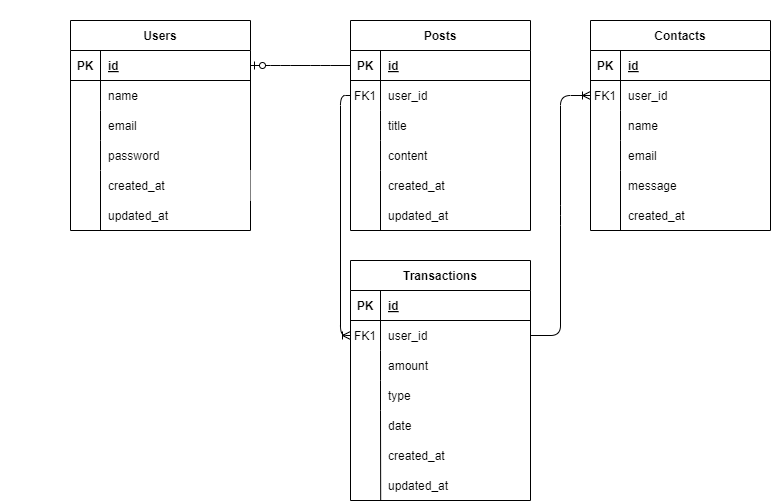

The diagram above was exported from draw.io. Its source (the exported page's mxGraphModel, read from the mxfile embedded in the PNG):
<mxGraphModel dx="1467" dy="1139" grid="1" gridSize="10" guides="1" tooltips="1" connect="1" arrows="1" fold="1" page="1" pageScale="1" pageWidth="827" pageHeight="1169" math="0" shadow="0">
  <root>
    <mxCell id="0" />
    <mxCell id="1" parent="0" />
    <mxCell id="3" value="Users" style="shape=table;startSize=30;container=1;collapsible=1;childLayout=tableLayout;fixedRows=1;rowLines=0;fontStyle=1;align=center;resizeLast=1;" vertex="1" parent="1">
      <mxGeometry x="90" y="550" width="180" height="210" as="geometry" />
    </mxCell>
    <mxCell id="4" value="" style="shape=tableRow;horizontal=0;startSize=0;swimlaneHead=0;swimlaneBody=0;fillColor=none;collapsible=0;dropTarget=0;points=[[0,0.5],[1,0.5]];portConstraint=eastwest;top=0;left=0;right=0;bottom=1;" vertex="1" parent="3">
      <mxGeometry y="30" width="180" height="30" as="geometry" />
    </mxCell>
    <mxCell id="5" value="PK" style="shape=partialRectangle;connectable=0;fillColor=none;top=0;left=0;bottom=0;right=0;fontStyle=1;overflow=hidden;" vertex="1" parent="4">
      <mxGeometry width="30" height="30" as="geometry">
        <mxRectangle width="30" height="30" as="alternateBounds" />
      </mxGeometry>
    </mxCell>
    <mxCell id="6" value="id" style="shape=partialRectangle;connectable=0;fillColor=none;top=0;left=0;bottom=0;right=0;align=left;spacingLeft=6;fontStyle=5;overflow=hidden;" vertex="1" parent="4">
      <mxGeometry x="30" width="150" height="30" as="geometry">
        <mxRectangle width="150" height="30" as="alternateBounds" />
      </mxGeometry>
    </mxCell>
    <mxCell id="7" value="" style="shape=tableRow;horizontal=0;startSize=0;swimlaneHead=0;swimlaneBody=0;fillColor=none;collapsible=0;dropTarget=0;points=[[0,0.5],[1,0.5]];portConstraint=eastwest;top=0;left=0;right=0;bottom=0;" vertex="1" parent="3">
      <mxGeometry y="60" width="180" height="30" as="geometry" />
    </mxCell>
    <mxCell id="8" value="" style="shape=partialRectangle;connectable=0;fillColor=none;top=0;left=0;bottom=0;right=0;editable=1;overflow=hidden;" vertex="1" parent="7">
      <mxGeometry width="30" height="30" as="geometry">
        <mxRectangle width="30" height="30" as="alternateBounds" />
      </mxGeometry>
    </mxCell>
    <mxCell id="9" value="name" style="shape=partialRectangle;connectable=0;fillColor=none;top=0;left=0;bottom=0;right=0;align=left;spacingLeft=6;overflow=hidden;" vertex="1" parent="7">
      <mxGeometry x="30" width="150" height="30" as="geometry">
        <mxRectangle width="150" height="30" as="alternateBounds" />
      </mxGeometry>
    </mxCell>
    <mxCell id="10" value="" style="shape=tableRow;horizontal=0;startSize=0;swimlaneHead=0;swimlaneBody=0;fillColor=none;collapsible=0;dropTarget=0;points=[[0,0.5],[1,0.5]];portConstraint=eastwest;top=0;left=0;right=0;bottom=0;" vertex="1" parent="3">
      <mxGeometry y="90" width="180" height="30" as="geometry" />
    </mxCell>
    <mxCell id="11" value="" style="shape=partialRectangle;connectable=0;fillColor=none;top=0;left=0;bottom=0;right=0;editable=1;overflow=hidden;" vertex="1" parent="10">
      <mxGeometry width="30" height="30" as="geometry">
        <mxRectangle width="30" height="30" as="alternateBounds" />
      </mxGeometry>
    </mxCell>
    <mxCell id="12" value="email" style="shape=partialRectangle;connectable=0;fillColor=none;top=0;left=0;bottom=0;right=0;align=left;spacingLeft=6;overflow=hidden;" vertex="1" parent="10">
      <mxGeometry x="30" width="150" height="30" as="geometry">
        <mxRectangle width="150" height="30" as="alternateBounds" />
      </mxGeometry>
    </mxCell>
    <mxCell id="13" value="" style="shape=tableRow;horizontal=0;startSize=0;swimlaneHead=0;swimlaneBody=0;fillColor=none;collapsible=0;dropTarget=0;points=[[0,0.5],[1,0.5]];portConstraint=eastwest;top=0;left=0;right=0;bottom=0;" vertex="1" parent="3">
      <mxGeometry y="120" width="180" height="30" as="geometry" />
    </mxCell>
    <mxCell id="14" value="" style="shape=partialRectangle;connectable=0;fillColor=none;top=0;left=0;bottom=0;right=0;editable=1;overflow=hidden;" vertex="1" parent="13">
      <mxGeometry width="30" height="30" as="geometry">
        <mxRectangle width="30" height="30" as="alternateBounds" />
      </mxGeometry>
    </mxCell>
    <mxCell id="15" value="password" style="shape=partialRectangle;connectable=0;fillColor=none;top=0;left=0;bottom=0;right=0;align=left;spacingLeft=6;overflow=hidden;" vertex="1" parent="13">
      <mxGeometry x="30" width="150" height="30" as="geometry">
        <mxRectangle width="150" height="30" as="alternateBounds" />
      </mxGeometry>
    </mxCell>
    <mxCell id="16" value="Posts" style="shape=table;startSize=30;container=1;collapsible=1;childLayout=tableLayout;fixedRows=1;rowLines=0;fontStyle=1;align=center;resizeLast=1;" vertex="1" parent="1">
      <mxGeometry x="370" y="550" width="180" height="210" as="geometry">
        <mxRectangle x="370" y="550" width="70" height="30" as="alternateBounds" />
      </mxGeometry>
    </mxCell>
    <mxCell id="17" value="" style="shape=tableRow;horizontal=0;startSize=0;swimlaneHead=0;swimlaneBody=0;fillColor=none;collapsible=0;dropTarget=0;points=[[0,0.5],[1,0.5]];portConstraint=eastwest;top=0;left=0;right=0;bottom=1;" vertex="1" parent="16">
      <mxGeometry y="30" width="180" height="30" as="geometry" />
    </mxCell>
    <mxCell id="18" value="PK" style="shape=partialRectangle;connectable=0;fillColor=none;top=0;left=0;bottom=0;right=0;fontStyle=1;overflow=hidden;" vertex="1" parent="17">
      <mxGeometry width="30" height="30" as="geometry">
        <mxRectangle width="30" height="30" as="alternateBounds" />
      </mxGeometry>
    </mxCell>
    <mxCell id="19" value="id" style="shape=partialRectangle;connectable=0;fillColor=none;top=0;left=0;bottom=0;right=0;align=left;spacingLeft=6;fontStyle=5;overflow=hidden;" vertex="1" parent="17">
      <mxGeometry x="30" width="150" height="30" as="geometry">
        <mxRectangle width="150" height="30" as="alternateBounds" />
      </mxGeometry>
    </mxCell>
    <mxCell id="20" value="" style="shape=tableRow;horizontal=0;startSize=0;swimlaneHead=0;swimlaneBody=0;fillColor=none;collapsible=0;dropTarget=0;points=[[0,0.5],[1,0.5]];portConstraint=eastwest;top=0;left=0;right=0;bottom=0;" vertex="1" parent="16">
      <mxGeometry y="60" width="180" height="30" as="geometry" />
    </mxCell>
    <mxCell id="21" value="FK1" style="shape=partialRectangle;connectable=0;fillColor=none;top=0;left=0;bottom=0;right=0;editable=1;overflow=hidden;" vertex="1" parent="20">
      <mxGeometry width="30" height="30" as="geometry">
        <mxRectangle width="30" height="30" as="alternateBounds" />
      </mxGeometry>
    </mxCell>
    <mxCell id="22" value="user_id" style="shape=partialRectangle;connectable=0;fillColor=none;top=0;left=0;bottom=0;right=0;align=left;spacingLeft=6;overflow=hidden;" vertex="1" parent="20">
      <mxGeometry x="30" width="150" height="30" as="geometry">
        <mxRectangle width="150" height="30" as="alternateBounds" />
      </mxGeometry>
    </mxCell>
    <mxCell id="23" value="" style="shape=tableRow;horizontal=0;startSize=0;swimlaneHead=0;swimlaneBody=0;fillColor=none;collapsible=0;dropTarget=0;points=[[0,0.5],[1,0.5]];portConstraint=eastwest;top=0;left=0;right=0;bottom=0;" vertex="1" parent="16">
      <mxGeometry y="90" width="180" height="30" as="geometry" />
    </mxCell>
    <mxCell id="24" value="" style="shape=partialRectangle;connectable=0;fillColor=none;top=0;left=0;bottom=0;right=0;editable=1;overflow=hidden;" vertex="1" parent="23">
      <mxGeometry width="30" height="30" as="geometry">
        <mxRectangle width="30" height="30" as="alternateBounds" />
      </mxGeometry>
    </mxCell>
    <mxCell id="25" value="title" style="shape=partialRectangle;connectable=0;fillColor=none;top=0;left=0;bottom=0;right=0;align=left;spacingLeft=6;overflow=hidden;" vertex="1" parent="23">
      <mxGeometry x="30" width="150" height="30" as="geometry">
        <mxRectangle width="150" height="30" as="alternateBounds" />
      </mxGeometry>
    </mxCell>
    <mxCell id="26" value="" style="shape=tableRow;horizontal=0;startSize=0;swimlaneHead=0;swimlaneBody=0;fillColor=none;collapsible=0;dropTarget=0;points=[[0,0.5],[1,0.5]];portConstraint=eastwest;top=0;left=0;right=0;bottom=0;" vertex="1" parent="16">
      <mxGeometry y="120" width="180" height="30" as="geometry" />
    </mxCell>
    <mxCell id="27" value="" style="shape=partialRectangle;connectable=0;fillColor=none;top=0;left=0;bottom=0;right=0;editable=1;overflow=hidden;" vertex="1" parent="26">
      <mxGeometry width="30" height="30" as="geometry">
        <mxRectangle width="30" height="30" as="alternateBounds" />
      </mxGeometry>
    </mxCell>
    <mxCell id="28" value="content" style="shape=partialRectangle;connectable=0;fillColor=none;top=0;left=0;bottom=0;right=0;align=left;spacingLeft=6;overflow=hidden;" vertex="1" parent="26">
      <mxGeometry x="30" width="150" height="30" as="geometry">
        <mxRectangle width="150" height="30" as="alternateBounds" />
      </mxGeometry>
    </mxCell>
    <mxCell id="29" value="Transactions" style="shape=table;startSize=30;container=1;collapsible=1;childLayout=tableLayout;fixedRows=1;rowLines=0;fontStyle=1;align=center;resizeLast=1;" vertex="1" parent="1">
      <mxGeometry x="370" y="790" width="180" height="240" as="geometry" />
    </mxCell>
    <mxCell id="30" value="" style="shape=tableRow;horizontal=0;startSize=0;swimlaneHead=0;swimlaneBody=0;fillColor=none;collapsible=0;dropTarget=0;points=[[0,0.5],[1,0.5]];portConstraint=eastwest;top=0;left=0;right=0;bottom=1;" vertex="1" parent="29">
      <mxGeometry y="30" width="180" height="30" as="geometry" />
    </mxCell>
    <mxCell id="31" value="PK" style="shape=partialRectangle;connectable=0;fillColor=none;top=0;left=0;bottom=0;right=0;fontStyle=1;overflow=hidden;" vertex="1" parent="30">
      <mxGeometry width="30" height="30" as="geometry">
        <mxRectangle width="30" height="30" as="alternateBounds" />
      </mxGeometry>
    </mxCell>
    <mxCell id="32" value="id" style="shape=partialRectangle;connectable=0;fillColor=none;top=0;left=0;bottom=0;right=0;align=left;spacingLeft=6;fontStyle=5;overflow=hidden;" vertex="1" parent="30">
      <mxGeometry x="30" width="150" height="30" as="geometry">
        <mxRectangle width="150" height="30" as="alternateBounds" />
      </mxGeometry>
    </mxCell>
    <mxCell id="33" value="" style="shape=tableRow;horizontal=0;startSize=0;swimlaneHead=0;swimlaneBody=0;fillColor=none;collapsible=0;dropTarget=0;points=[[0,0.5],[1,0.5]];portConstraint=eastwest;top=0;left=0;right=0;bottom=0;" vertex="1" parent="29">
      <mxGeometry y="60" width="180" height="30" as="geometry" />
    </mxCell>
    <mxCell id="34" value="FK1" style="shape=partialRectangle;connectable=0;fillColor=none;top=0;left=0;bottom=0;right=0;editable=1;overflow=hidden;" vertex="1" parent="33">
      <mxGeometry width="30" height="30" as="geometry">
        <mxRectangle width="30" height="30" as="alternateBounds" />
      </mxGeometry>
    </mxCell>
    <mxCell id="35" value="user_id" style="shape=partialRectangle;connectable=0;fillColor=none;top=0;left=0;bottom=0;right=0;align=left;spacingLeft=6;overflow=hidden;" vertex="1" parent="33">
      <mxGeometry x="30" width="150" height="30" as="geometry">
        <mxRectangle width="150" height="30" as="alternateBounds" />
      </mxGeometry>
    </mxCell>
    <mxCell id="36" value="" style="shape=tableRow;horizontal=0;startSize=0;swimlaneHead=0;swimlaneBody=0;fillColor=none;collapsible=0;dropTarget=0;points=[[0,0.5],[1,0.5]];portConstraint=eastwest;top=0;left=0;right=0;bottom=0;" vertex="1" parent="29">
      <mxGeometry y="90" width="180" height="30" as="geometry" />
    </mxCell>
    <mxCell id="37" value="" style="shape=partialRectangle;connectable=0;fillColor=none;top=0;left=0;bottom=0;right=0;editable=1;overflow=hidden;" vertex="1" parent="36">
      <mxGeometry width="30" height="30" as="geometry">
        <mxRectangle width="30" height="30" as="alternateBounds" />
      </mxGeometry>
    </mxCell>
    <mxCell id="38" value="amount" style="shape=partialRectangle;connectable=0;fillColor=none;top=0;left=0;bottom=0;right=0;align=left;spacingLeft=6;overflow=hidden;" vertex="1" parent="36">
      <mxGeometry x="30" width="150" height="30" as="geometry">
        <mxRectangle width="150" height="30" as="alternateBounds" />
      </mxGeometry>
    </mxCell>
    <mxCell id="39" value="" style="shape=tableRow;horizontal=0;startSize=0;swimlaneHead=0;swimlaneBody=0;fillColor=none;collapsible=0;dropTarget=0;points=[[0,0.5],[1,0.5]];portConstraint=eastwest;top=0;left=0;right=0;bottom=0;" vertex="1" parent="29">
      <mxGeometry y="120" width="180" height="30" as="geometry" />
    </mxCell>
    <mxCell id="40" value="" style="shape=partialRectangle;connectable=0;fillColor=none;top=0;left=0;bottom=0;right=0;editable=1;overflow=hidden;" vertex="1" parent="39">
      <mxGeometry width="30" height="30" as="geometry">
        <mxRectangle width="30" height="30" as="alternateBounds" />
      </mxGeometry>
    </mxCell>
    <mxCell id="41" value="type" style="shape=partialRectangle;connectable=0;fillColor=none;top=0;left=0;bottom=0;right=0;align=left;spacingLeft=6;overflow=hidden;" vertex="1" parent="39">
      <mxGeometry x="30" width="150" height="30" as="geometry">
        <mxRectangle width="150" height="30" as="alternateBounds" />
      </mxGeometry>
    </mxCell>
    <mxCell id="42" value="Contacts" style="shape=table;startSize=30;container=1;collapsible=1;childLayout=tableLayout;fixedRows=1;rowLines=0;fontStyle=1;align=center;resizeLast=1;" vertex="1" parent="1">
      <mxGeometry x="610" y="550" width="180" height="210" as="geometry" />
    </mxCell>
    <mxCell id="43" value="" style="shape=tableRow;horizontal=0;startSize=0;swimlaneHead=0;swimlaneBody=0;fillColor=none;collapsible=0;dropTarget=0;points=[[0,0.5],[1,0.5]];portConstraint=eastwest;top=0;left=0;right=0;bottom=1;" vertex="1" parent="42">
      <mxGeometry y="30" width="180" height="30" as="geometry" />
    </mxCell>
    <mxCell id="44" value="PK" style="shape=partialRectangle;connectable=0;fillColor=none;top=0;left=0;bottom=0;right=0;fontStyle=1;overflow=hidden;" vertex="1" parent="43">
      <mxGeometry width="30" height="30" as="geometry">
        <mxRectangle width="30" height="30" as="alternateBounds" />
      </mxGeometry>
    </mxCell>
    <mxCell id="45" value="id" style="shape=partialRectangle;connectable=0;fillColor=none;top=0;left=0;bottom=0;right=0;align=left;spacingLeft=6;fontStyle=5;overflow=hidden;" vertex="1" parent="43">
      <mxGeometry x="30" width="150" height="30" as="geometry">
        <mxRectangle width="150" height="30" as="alternateBounds" />
      </mxGeometry>
    </mxCell>
    <mxCell id="46" value="" style="shape=tableRow;horizontal=0;startSize=0;swimlaneHead=0;swimlaneBody=0;fillColor=none;collapsible=0;dropTarget=0;points=[[0,0.5],[1,0.5]];portConstraint=eastwest;top=0;left=0;right=0;bottom=0;" vertex="1" parent="42">
      <mxGeometry y="60" width="180" height="30" as="geometry" />
    </mxCell>
    <mxCell id="47" value="FK1" style="shape=partialRectangle;connectable=0;fillColor=none;top=0;left=0;bottom=0;right=0;editable=1;overflow=hidden;" vertex="1" parent="46">
      <mxGeometry width="30" height="30" as="geometry">
        <mxRectangle width="30" height="30" as="alternateBounds" />
      </mxGeometry>
    </mxCell>
    <mxCell id="48" value="user_id" style="shape=partialRectangle;connectable=0;fillColor=none;top=0;left=0;bottom=0;right=0;align=left;spacingLeft=6;overflow=hidden;" vertex="1" parent="46">
      <mxGeometry x="30" width="150" height="30" as="geometry">
        <mxRectangle width="150" height="30" as="alternateBounds" />
      </mxGeometry>
    </mxCell>
    <mxCell id="49" value="" style="shape=tableRow;horizontal=0;startSize=0;swimlaneHead=0;swimlaneBody=0;fillColor=none;collapsible=0;dropTarget=0;points=[[0,0.5],[1,0.5]];portConstraint=eastwest;top=0;left=0;right=0;bottom=0;" vertex="1" parent="42">
      <mxGeometry y="90" width="180" height="30" as="geometry" />
    </mxCell>
    <mxCell id="50" value="" style="shape=partialRectangle;connectable=0;fillColor=none;top=0;left=0;bottom=0;right=0;editable=1;overflow=hidden;" vertex="1" parent="49">
      <mxGeometry width="30" height="30" as="geometry">
        <mxRectangle width="30" height="30" as="alternateBounds" />
      </mxGeometry>
    </mxCell>
    <mxCell id="51" value="name" style="shape=partialRectangle;connectable=0;fillColor=none;top=0;left=0;bottom=0;right=0;align=left;spacingLeft=6;overflow=hidden;" vertex="1" parent="49">
      <mxGeometry x="30" width="150" height="30" as="geometry">
        <mxRectangle width="150" height="30" as="alternateBounds" />
      </mxGeometry>
    </mxCell>
    <mxCell id="52" value="" style="shape=tableRow;horizontal=0;startSize=0;swimlaneHead=0;swimlaneBody=0;fillColor=none;collapsible=0;dropTarget=0;points=[[0,0.5],[1,0.5]];portConstraint=eastwest;top=0;left=0;right=0;bottom=0;" vertex="1" parent="42">
      <mxGeometry y="120" width="180" height="30" as="geometry" />
    </mxCell>
    <mxCell id="53" value="" style="shape=partialRectangle;connectable=0;fillColor=none;top=0;left=0;bottom=0;right=0;editable=1;overflow=hidden;" vertex="1" parent="52">
      <mxGeometry width="30" height="30" as="geometry">
        <mxRectangle width="30" height="30" as="alternateBounds" />
      </mxGeometry>
    </mxCell>
    <mxCell id="54" value="email" style="shape=partialRectangle;connectable=0;fillColor=none;top=0;left=0;bottom=0;right=0;align=left;spacingLeft=6;overflow=hidden;" vertex="1" parent="52">
      <mxGeometry x="30" width="150" height="30" as="geometry">
        <mxRectangle width="150" height="30" as="alternateBounds" />
      </mxGeometry>
    </mxCell>
    <mxCell id="57" value="updated_at" style="shape=partialRectangle;connectable=0;fillColor=none;top=0;left=0;bottom=0;right=0;align=left;spacingLeft=6;overflow=hidden;" vertex="1" parent="1">
      <mxGeometry x="120" y="730" width="150" height="30" as="geometry">
        <mxRectangle width="150" height="30" as="alternateBounds" />
      </mxGeometry>
    </mxCell>
    <mxCell id="58" value="created_at" style="shape=partialRectangle;connectable=0;top=0;left=0;bottom=0;right=0;align=left;spacingLeft=6;overflow=hidden;gradientColor=none;fillColor=default;" vertex="1" parent="1">
      <mxGeometry x="120" y="700" width="150" height="30" as="geometry">
        <mxRectangle width="150" height="30" as="alternateBounds" />
      </mxGeometry>
    </mxCell>
    <mxCell id="59" value="" style="shape=partialRectangle;connectable=0;fillColor=none;top=0;left=0;bottom=0;right=0;editable=1;overflow=hidden;" vertex="1" parent="1">
      <mxGeometry x="90" y="720" width="30" height="30" as="geometry">
        <mxRectangle width="30" height="30" as="alternateBounds" />
      </mxGeometry>
    </mxCell>
    <mxCell id="60" value="" style="shape=partialRectangle;connectable=0;fillColor=none;top=0;left=0;bottom=0;right=0;editable=1;overflow=hidden;" vertex="1" parent="1">
      <mxGeometry x="20" y="600" width="30" height="30" as="geometry">
        <mxRectangle width="30" height="30" as="alternateBounds" />
      </mxGeometry>
    </mxCell>
    <mxCell id="64" value="" style="shape=partialRectangle;connectable=0;fillColor=none;top=0;left=0;bottom=0;right=0;editable=1;overflow=hidden;" vertex="1" parent="1">
      <mxGeometry x="30" y="530" width="30" height="30" as="geometry">
        <mxRectangle width="30" height="30" as="alternateBounds" />
      </mxGeometry>
    </mxCell>
    <mxCell id="65" value="" style="shape=partialRectangle;connectable=0;fillColor=none;top=0;left=0;bottom=0;right=0;editable=1;overflow=hidden;" vertex="1" parent="1">
      <mxGeometry x="100" y="690" width="30" height="30" as="geometry">
        <mxRectangle width="30" height="30" as="alternateBounds" />
      </mxGeometry>
    </mxCell>
    <mxCell id="67" value="created_at" style="shape=partialRectangle;connectable=0;fillColor=none;top=0;left=0;bottom=0;right=0;align=left;spacingLeft=6;overflow=hidden;" vertex="1" parent="1">
      <mxGeometry x="400" y="700" width="150" height="30" as="geometry">
        <mxRectangle width="150" height="30" as="alternateBounds" />
      </mxGeometry>
    </mxCell>
    <mxCell id="68" value="updated_at" style="shape=partialRectangle;connectable=0;fillColor=none;top=0;left=0;bottom=0;right=0;align=left;spacingLeft=6;overflow=hidden;" vertex="1" parent="1">
      <mxGeometry x="400" y="730" width="150" height="30" as="geometry">
        <mxRectangle width="150" height="30" as="alternateBounds" />
      </mxGeometry>
    </mxCell>
    <mxCell id="69" value="date" style="shape=partialRectangle;connectable=0;fillColor=none;top=0;left=0;bottom=0;right=0;align=left;spacingLeft=6;overflow=hidden;" vertex="1" parent="1">
      <mxGeometry x="400" y="940" width="150" height="30" as="geometry">
        <mxRectangle width="150" height="30" as="alternateBounds" />
      </mxGeometry>
    </mxCell>
    <mxCell id="70" value="created_at" style="shape=partialRectangle;connectable=0;fillColor=none;top=0;left=0;bottom=0;right=0;align=left;spacingLeft=6;overflow=hidden;" vertex="1" parent="1">
      <mxGeometry x="400" y="970" width="150" height="30" as="geometry">
        <mxRectangle width="150" height="30" as="alternateBounds" />
      </mxGeometry>
    </mxCell>
    <mxCell id="71" value="updated_at" style="shape=partialRectangle;connectable=0;fillColor=none;top=0;left=0;bottom=0;right=0;align=left;spacingLeft=6;overflow=hidden;" vertex="1" parent="1">
      <mxGeometry x="400" y="1000" width="150" height="30" as="geometry">
        <mxRectangle width="150" height="30" as="alternateBounds" />
      </mxGeometry>
    </mxCell>
    <mxCell id="80" value="" style="endArrow=none;html=1;rounded=0;" edge="1" parent="1">
      <mxGeometry relative="1" as="geometry">
        <mxPoint x="120" y="760" as="sourcePoint" />
        <mxPoint x="120" y="700" as="targetPoint" />
      </mxGeometry>
    </mxCell>
    <mxCell id="81" value="" style="endArrow=none;html=1;rounded=0;" edge="1" parent="1">
      <mxGeometry relative="1" as="geometry">
        <mxPoint x="400" y="760" as="sourcePoint" />
        <mxPoint x="400" y="700" as="targetPoint" />
      </mxGeometry>
    </mxCell>
    <mxCell id="82" value="" style="endArrow=none;html=1;rounded=0;" edge="1" parent="1">
      <mxGeometry relative="1" as="geometry">
        <mxPoint x="400.19" y="1030" as="sourcePoint" />
        <mxPoint x="400" y="940" as="targetPoint" />
      </mxGeometry>
    </mxCell>
    <mxCell id="86" value="" style="edgeStyle=entityRelationEdgeStyle;fontSize=12;html=1;endArrow=ERzeroToOne;endFill=1;entryX=1;entryY=0.5;entryDx=0;entryDy=0;exitX=0;exitY=0.5;exitDx=0;exitDy=0;" edge="1" parent="1" source="17" target="4">
      <mxGeometry width="100" height="100" relative="1" as="geometry">
        <mxPoint x="360" y="529.67" as="sourcePoint" />
        <mxPoint x="240" y="529.67" as="targetPoint" />
      </mxGeometry>
    </mxCell>
    <mxCell id="87" value="message" style="shape=partialRectangle;connectable=0;fillColor=none;top=0;left=0;bottom=0;right=0;align=left;spacingLeft=6;overflow=hidden;" vertex="1" parent="1">
      <mxGeometry x="640" y="700" width="150" height="30" as="geometry">
        <mxRectangle width="150" height="30" as="alternateBounds" />
      </mxGeometry>
    </mxCell>
    <mxCell id="88" value="created_at" style="shape=partialRectangle;connectable=0;fillColor=none;top=0;left=0;bottom=0;right=0;align=left;spacingLeft=6;overflow=hidden;" vertex="1" parent="1">
      <mxGeometry x="640" y="730" width="150" height="30" as="geometry">
        <mxRectangle width="150" height="30" as="alternateBounds" />
      </mxGeometry>
    </mxCell>
    <mxCell id="89" value="" style="endArrow=none;html=1;rounded=0;" edge="1" parent="1">
      <mxGeometry relative="1" as="geometry">
        <mxPoint x="640" y="760" as="sourcePoint" />
        <mxPoint x="640" y="700" as="targetPoint" />
      </mxGeometry>
    </mxCell>
    <mxCell id="90" value="" style="edgeStyle=orthogonalEdgeStyle;fontSize=12;html=1;endArrow=ERoneToMany;exitX=0;exitY=0.5;exitDx=0;exitDy=0;entryX=0;entryY=0.5;entryDx=0;entryDy=0;rounded=1;" edge="1" parent="1" source="20" target="33">
      <mxGeometry width="100" height="100" relative="1" as="geometry">
        <mxPoint x="500" y="690" as="sourcePoint" />
        <mxPoint x="680" y="890" as="targetPoint" />
      </mxGeometry>
    </mxCell>
    <mxCell id="92" value="" style="edgeStyle=entityRelationEdgeStyle;fontSize=12;html=1;endArrow=ERoneToMany;entryX=0;entryY=0.5;entryDx=0;entryDy=0;exitX=1;exitY=0.5;exitDx=0;exitDy=0;" edge="1" parent="1" source="33" target="46">
      <mxGeometry width="100" height="100" relative="1" as="geometry">
        <mxPoint x="560" y="635" as="sourcePoint" />
        <mxPoint x="620" y="635" as="targetPoint" />
      </mxGeometry>
    </mxCell>
  </root>
</mxGraphModel>